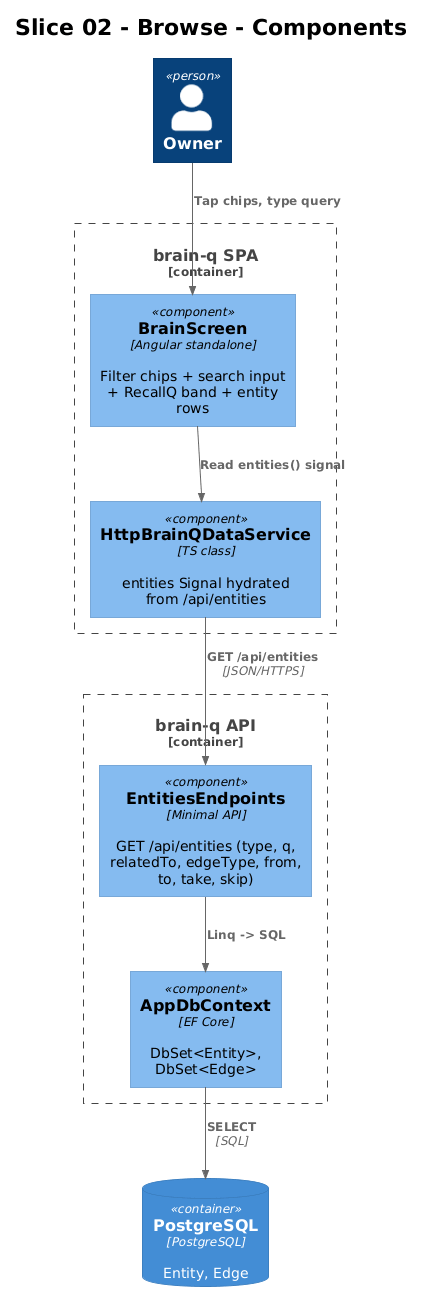

The diagram above was rendered by PlantUML. Its source (embedded in the PNG):
@startuml
!theme plain
!include <C4/C4_Component>

title Slice 02 - Browse - Components

Person(owner, "Owner")

Container_Boundary(spa, "brain-q SPA") {
    Component(brain, "BrainScreen", "Angular standalone", "Filter chips + search input + RecallQ band + entity rows")
    Component(http,  "HttpBrainQDataService", "TS class", "entities Signal hydrated from /api/entities")
}

Container_Boundary(api, "brain-q API") {
    Component(ep,    "EntitiesEndpoints", "Minimal API", "GET /api/entities (type, q, relatedTo, edgeType, from, to, take, skip)")
    Component(ctx,   "AppDbContext", "EF Core", "DbSet<Entity>, DbSet<Edge>")
}

ContainerDb(db, "PostgreSQL", "PostgreSQL", "Entity, Edge")

Rel(owner, brain, "Tap chips, type query")
Rel(brain, http,  "Read entities() signal")
Rel(http,  ep,    "GET /api/entities", "JSON/HTTPS")
Rel(ep,    ctx,   "Linq -> SQL")
Rel(ctx,   db,    "SELECT", "SQL")
@enduml